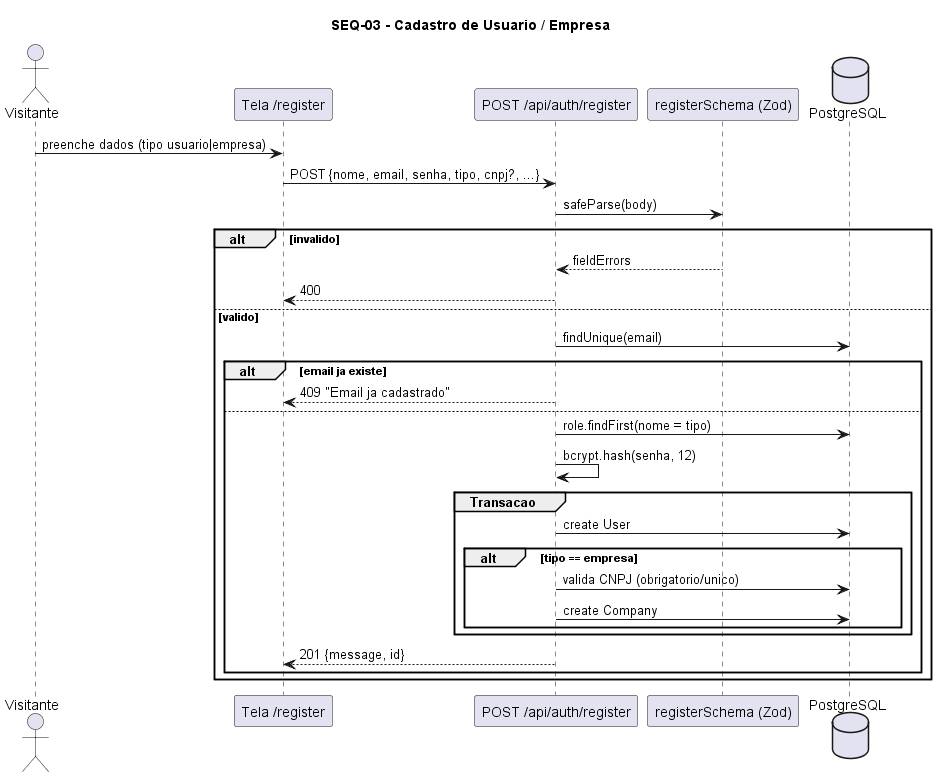

The diagram above was rendered by PlantUML. Its source (embedded in the PNG):
@startuml SEQ-03-cadastro
title SEQ-03 - Cadastro de Usuario / Empresa
actor Visitante
participant "Tela /register" as UI
participant "POST /api/auth/register" as EP
participant "registerSchema (Zod)" as Z
database PostgreSQL as DB

Visitante -> UI : preenche dados (tipo usuario|empresa)
UI -> EP : POST {nome, email, senha, tipo, cnpj?, ...}
EP -> Z : safeParse(body)
alt invalido
  Z --> EP : fieldErrors
  EP --> UI : 400
else valido
  EP -> DB : findUnique(email)
  alt email ja existe
    EP --> UI : 409 "Email ja cadastrado"
  else
    EP -> DB : role.findFirst(nome = tipo)
    EP -> EP : bcrypt.hash(senha, 12)
    group Transacao
      EP -> DB : create User
      alt tipo == empresa
        EP -> DB : valida CNPJ (obrigatorio/unico)
        EP -> DB : create Company
      end
    end
    EP --> UI : 201 {message, id}
  end
end
@enduml